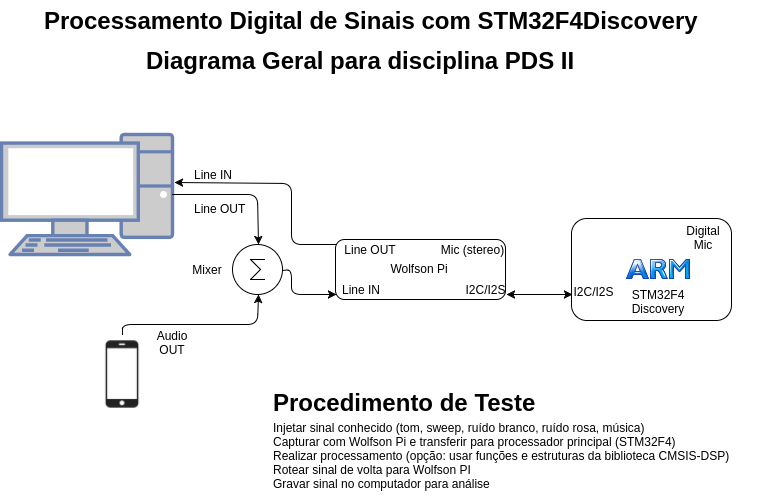

The diagram above was exported from draw.io. Its source (the exported page's mxGraphModel, read from the mxfile embedded in the PNG):
<mxGraphModel dx="1626" dy="946" grid="1" gridSize="10" guides="1" tooltips="1" connect="1" arrows="1" fold="1" page="1" pageScale="1" pageWidth="826" pageHeight="1169" background="#ffffff" math="0" shadow="0">
  <root>
    <mxCell id="0" />
    <mxCell id="1" parent="0" />
    <mxCell id="2" value="" style="fontColor=#0066CC;verticalAlign=top;verticalLabelPosition=bottom;labelPosition=center;align=center;html=1;fillColor=#CCCCCC;strokeColor=#6881B3;gradientColor=none;gradientDirection=north;strokeWidth=2;shape=mxgraph.networks.pc;flipH=1;" parent="1" vertex="1">
      <mxGeometry x="35" y="226" width="171" height="120" as="geometry" />
    </mxCell>
    <mxCell id="4" value="" style="shape=image;html=1;verticalAlign=top;verticalLabelPosition=bottom;labelBackgroundColor=#ffffff;imageAspect=0;aspect=fixed;image=https://cdn3.iconfinder.com/data/icons/device-icons-2/512/BT_iphone-128.png" parent="1" vertex="1">
      <mxGeometry x="116" y="426" width="80" height="80" as="geometry" />
    </mxCell>
    <mxCell id="16" value="" style="endArrow=classic;startArrow=classic;html=1;exitX=0;exitY=0.75;entryX=1;entryY=0.75;" parent="1" source="12" target="10" edge="1">
      <mxGeometry width="50" height="50" relative="1" as="geometry">
        <mxPoint x="35" y="606" as="sourcePoint" />
        <mxPoint x="85" y="556" as="targetPoint" />
      </mxGeometry>
    </mxCell>
    <mxCell id="19" value="" style="group" parent="1" vertex="1" connectable="0">
      <mxGeometry x="605" y="310" width="160" height="102" as="geometry" />
    </mxCell>
    <mxCell id="6" value="" style="shape=image;html=1;verticalAlign=top;verticalLabelPosition=bottom;labelBackgroundColor=#ffffff;imageAspect=0;aspect=fixed;image=https://cdn1.iconfinder.com/data/icons/professional-toolbar-icons-2/64/ARM_weapon_system_tributary.png" parent="19" vertex="1">
      <mxGeometry x="55" y="19" width="64" height="64" as="geometry" />
    </mxCell>
    <mxCell id="12" value="" style="rounded=1;whiteSpace=wrap;html=1;fillColor=none;strokeColor=#000000;" parent="19" vertex="1">
      <mxGeometry width="160" height="102" as="geometry" />
    </mxCell>
    <mxCell id="13" value="STM32F4 Discovery" style="text;html=1;strokeColor=none;fillColor=none;align=center;verticalAlign=middle;whiteSpace=wrap;" parent="19" vertex="1">
      <mxGeometry x="42" y="73" width="90" height="20" as="geometry" />
    </mxCell>
    <mxCell id="18" value="Digital Mic" style="text;html=1;strokeColor=none;fillColor=none;align=center;verticalAlign=middle;whiteSpace=wrap;" parent="19" vertex="1">
      <mxGeometry x="112" y="9" width="40" height="20" as="geometry" />
    </mxCell>
    <mxCell id="2aca7dcff52ac72f-30" value="I2C/I2S" style="text;html=1;strokeColor=none;fillColor=none;align=center;verticalAlign=middle;whiteSpace=wrap;" vertex="1" parent="19">
      <mxGeometry x="2" y="63" width="40" height="20" as="geometry" />
    </mxCell>
    <mxCell id="20" value="" style="endArrow=classic;html=1;entryX=0.5;entryY=1;exitX=0.5;exitY=0;entryPerimeter=0;" parent="1" source="4" target="22" edge="1">
      <mxGeometry width="50" height="50" relative="1" as="geometry">
        <mxPoint x="56" y="606" as="sourcePoint" />
        <mxPoint x="106" y="556" as="targetPoint" />
        <Array as="points">
          <mxPoint x="156" y="416" />
          <mxPoint x="291" y="416" />
        </Array>
      </mxGeometry>
    </mxCell>
    <mxCell id="22" value="" style="verticalLabelPosition=bottom;shadow=0;dashed=0;align=center;fillColor=#ffffff;html=1;verticalAlign=top;strokeWidth=1;shape=mxgraph.electrical.abstract.sum;" parent="1" vertex="1">
      <mxGeometry x="266" y="336" width="50" height="50" as="geometry" />
    </mxCell>
    <mxCell id="23" value="" style="endArrow=classic;html=1;exitX=0;exitY=0.5;exitPerimeter=0;entryX=0.5;entryY=0;entryPerimeter=0;" parent="1" source="2" target="22" edge="1">
      <mxGeometry width="50" height="50" relative="1" as="geometry">
        <mxPoint x="336" y="306" as="sourcePoint" />
        <mxPoint x="386" y="256" as="targetPoint" />
        <Array as="points">
          <mxPoint x="291" y="286" />
        </Array>
      </mxGeometry>
    </mxCell>
    <mxCell id="24" value="Audio OUT" style="text;html=1;strokeColor=none;fillColor=none;align=center;verticalAlign=middle;whiteSpace=wrap;" parent="1" vertex="1">
      <mxGeometry x="186" y="424" width="40" height="20" as="geometry" />
    </mxCell>
    <mxCell id="25" value="Line OUT" style="text;html=1;strokeColor=none;fillColor=none;align=left;verticalAlign=middle;whiteSpace=wrap;" parent="1" vertex="1">
      <mxGeometry x="226" y="290" width="60" height="20" as="geometry" />
    </mxCell>
    <mxCell id="26" value="" style="endArrow=classic;html=1;entryX=0;entryY=0.75;exitX=1;exitY=0.5;exitPerimeter=0;" parent="1" source="22" target="8" edge="1">
      <mxGeometry width="50" height="50" relative="1" as="geometry">
        <mxPoint x="35" y="676" as="sourcePoint" />
        <mxPoint x="85" y="626" as="targetPoint" />
        <Array as="points">
          <mxPoint x="325" y="361" />
          <mxPoint x="325" y="386" />
        </Array>
      </mxGeometry>
    </mxCell>
    <mxCell id="27" value="" style="group" parent="1" vertex="1" connectable="0">
      <mxGeometry x="369" y="331" width="173" height="60" as="geometry" />
    </mxCell>
    <mxCell id="7" value="Wolfson Pi" style="rounded=1;whiteSpace=wrap;html=1;" parent="27" vertex="1">
      <mxGeometry width="170" height="60" as="geometry" />
    </mxCell>
    <mxCell id="8" value="Line IN" style="text;html=1;strokeColor=none;fillColor=none;align=center;verticalAlign=middle;whiteSpace=wrap;" parent="27" vertex="1">
      <mxGeometry y="40" width="50" height="20" as="geometry" />
    </mxCell>
    <mxCell id="9" value="Line OUT" style="text;html=1;strokeColor=none;fillColor=none;align=center;verticalAlign=middle;whiteSpace=wrap;" parent="27" vertex="1">
      <mxGeometry width="70" height="20" as="geometry" />
    </mxCell>
    <mxCell id="10" value="I2C/I2S" style="text;html=1;strokeColor=none;fillColor=none;align=center;verticalAlign=middle;whiteSpace=wrap;" parent="27" vertex="1">
      <mxGeometry x="130" y="40" width="40" height="20" as="geometry" />
    </mxCell>
    <mxCell id="11" value="Mic (stereo)" style="text;html=1;strokeColor=none;fillColor=none;align=center;verticalAlign=middle;whiteSpace=wrap;" parent="27" vertex="1">
      <mxGeometry x="100" width="73" height="20" as="geometry" />
    </mxCell>
    <mxCell id="28" value="" style="endArrow=classic;html=1;exitX=0;exitY=0.25;entryX=-0.012;entryY=0.408;entryPerimeter=0;" parent="1" edge="1" target="2" source="9">
      <mxGeometry width="50" height="50" relative="1" as="geometry">
        <mxPoint x="325" y="276" as="sourcePoint" />
        <mxPoint x="375" y="226" as="targetPoint" />
        <Array as="points">
          <mxPoint x="325" y="336" />
          <mxPoint x="325" y="275" />
        </Array>
      </mxGeometry>
    </mxCell>
    <mxCell id="2aca7dcff52ac72f-28" style="edgeStyle=orthogonalEdgeStyle;rounded=0;html=1;exitX=0.25;exitY=0;entryX=0.25;entryY=0;jettySize=auto;orthogonalLoop=1;" edge="1" parent="1" source="25" target="25">
      <mxGeometry relative="1" as="geometry" />
    </mxCell>
    <mxCell id="2aca7dcff52ac72f-29" value="Line IN" style="text;html=1;strokeColor=none;fillColor=none;align=left;verticalAlign=middle;whiteSpace=wrap;" vertex="1" parent="1">
      <mxGeometry x="226" y="256" width="50" height="20" as="geometry" />
    </mxCell>
    <mxCell id="2aca7dcff52ac72f-32" value="Mixer" style="text;html=1;strokeColor=none;fillColor=none;align=center;verticalAlign=middle;whiteSpace=wrap;" vertex="1" parent="1">
      <mxGeometry x="221" y="351" width="40" height="20" as="geometry" />
    </mxCell>
    <mxCell id="2aca7dcff52ac72f-33" value="Procedimento de Teste" style="text;html=1;fontSize=24;fontStyle=1;verticalAlign=middle;align=left;fillColor=none;" vertex="1" parent="1">
      <mxGeometry x="305" y="474" width="340" height="40" as="geometry" />
    </mxCell>
    <UserObject label="Injetar sinal conhecido (tom, sweep, ruído branco, ruído rosa, música)&lt;div&gt;Capturar com Wolfson Pi e transferir para processador principal (STM32F4)&lt;/div&gt;&lt;div&gt;Realizar processamento (opção: usar funções e estruturas da biblioteca CMSIS-DSP)&lt;/div&gt;&lt;div&gt;&lt;div&gt;Rotear sinal de volta para Wolfson PI&lt;/div&gt;&lt;/div&gt;&lt;div&gt;Gravar sinal no computador para análise&lt;/div&gt;" placeholders="1" name="Variable" id="2aca7dcff52ac72f-35">
      <mxCell style="text;html=1;strokeColor=none;fillColor=none;align=left;verticalAlign=top;whiteSpace=wrap;overflow=hidden;" vertex="1" parent="1">
        <mxGeometry x="305" y="506" width="509" height="80" as="geometry" />
      </mxCell>
    </UserObject>
    <mxCell id="2aca7dcff52ac72f-38" value="Processamento Digital de Sinais com STM32F4Discovery" style="text;html=1;fontSize=24;fontStyle=1;verticalAlign=middle;align=center;fillColor=none;" vertex="1" parent="1">
      <mxGeometry x="45" y="92" width="720" height="40" as="geometry" />
    </mxCell>
    <mxCell id="2aca7dcff52ac72f-40" value="Diagrama Geral para disciplina PDS II" style="text;html=1;fontSize=24;fontStyle=1;verticalAlign=middle;align=center;fillColor=none;" vertex="1" parent="1">
      <mxGeometry x="344" y="132" width="100" height="40" as="geometry" />
    </mxCell>
  </root>
</mxGraphModel>